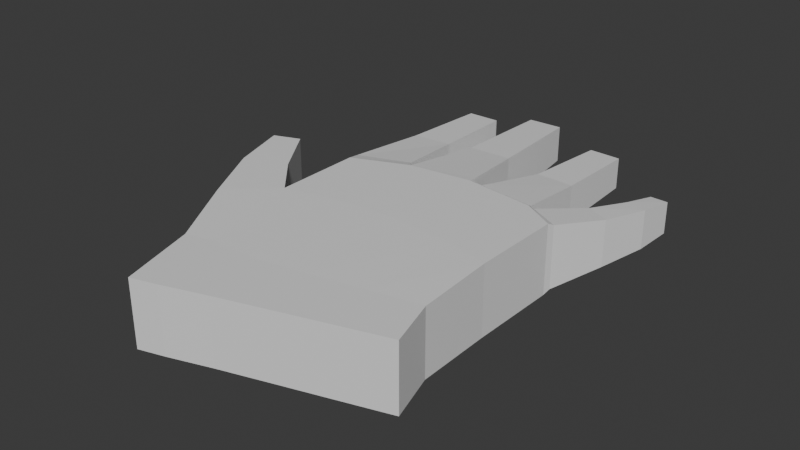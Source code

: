 # Source: hand.blend  (saved by Blender 5.0.119; exported with 4.5.12 LTS)
import bpy
from mathutils import Matrix  # noqa: F401  (used for matrix-valued properties, if any)

bpy.ops.wm.read_factory_settings(use_empty=True)
scene = bpy.context.scene
scene.name = 'Scene'

# ---- collections
col_collection = bpy.data.collections.new('Collection'); scene.collection.children.link(col_collection)

# ---- materials (node trees are filled in below, after node groups)
mat_material = bpy.data.materials.new('Material')
mat_material.alpha_threshold = 0.0
mat_material.use_backface_culling_lightprobe_volume = False
mat_material.roughness = 0.5
mat_material.line_color = (0.0, 0.0, 0.0, 1.0)

# ---- material node trees
mat_material.use_nodes = True; mat_material.node_tree.nodes.clear()
_N = mat_material.node_tree.nodes; _L = mat_material.node_tree.links
n0 = _N.new('ShaderNodeOutputMaterial'); n0.name = 'Material Output'; n0.location = (200, 100)
n1 = _N.new('ShaderNodeBsdfPrincipled'); n1.name = 'Principled BSDF'; n1.location = (-200, 100)
_L.new(n1.outputs[0], n0.inputs[0])
n0.is_active_output = True

# ---- world
world_world = bpy.data.worlds.new('World'); scene.world = world_world
world_world.use_nodes = True; world_world.node_tree.nodes.clear()
_N = world_world.node_tree.nodes; _L = world_world.node_tree.links
n0 = _N.new('ShaderNodeOutputWorld'); n0.name = 'World Output'; n0.location = (200, 100)
n1 = _N.new('ShaderNodeBackground'); n1.name = 'Background'; n1.location = (-200, 100)
n1.inputs[0].default_value = (0.05088, 0.05088, 0.05088, 1.0)
_L.new(n1.outputs[0], n0.inputs[0])
n0.is_active_output = True
world_world.color = (0.05088, 0.05088, 0.05088)
world_world.sun_shadow_jitter_overblur = 0.0

# ---- meshes
me_cube = bpy.data.meshes.new('Cube')
me_cube.from_pydata([(1.016, 0.8215, 1.0), (1.016, 0.8215, -1.0), (1.035, -0.7109, 0.9492), (1.035, -0.7109, -0.9492), (-1.011, 0.7891, 1.0), (-1.011, 0.7891, -1.0), (-0.7916, -0.9971, 0.9492), (-0.7916, -0.9971, -0.9492), (0.7163, 0.9946, -1.0), (0.08113, 1.076, -1.0), (-0.5, 1.0, -1.0), (0.5704, -0.8064, 0.9492), (0.1055, -0.9019, 0.9492), (-0.3594, -0.9974, 0.9492), (-0.3594, -0.9974, -0.9492), (0.1055, -0.9019, -0.9492), (0.5704, -0.8064, -0.9492), (-0.5, 1.0, 1.0), (0.08113, 1.076, 1.0), (0.7163, 0.9946, 1.0), (-1.006, -0.01866, -1.0), (1.009, -0.0008645, 1.0), (-1.006, -0.01866, 1.0), (1.009, -0.0008645, -1.0), (-0.5, 0.09704, -1.0), (0.0445, 0.1386, -1.0), (0.6187, 0.09407, -1.0), (0.6187, 0.09407, 1.0), (0.0445, 0.1386, 1.0), (-0.5, 0.09704, 1.0), (-1.405, -0.3922, -1.0), (-1.028, -1.06, -0.9492), (-1.028, -1.06, 0.9492), (-1.405, -0.3922, 1.0), (-0.5889, -1.688, -0.9492), (-0.5889, -1.688, 0.9492), (1.165, -1.151, 0.9492), (1.165, -1.151, -0.9492), (-0.1988, -1.561, 0.9492), (0.7102, -1.288, -0.9492), (0.7102, -1.288, 0.9492), (0.2557, -1.424, 0.9492), (-0.1988, -1.561, -0.9492), (0.2557, -1.424, -0.9492), (-0.8243, -1.756, -0.9492), (-0.8243, -1.756, 0.9492), (-1.325, 0.3416, 1.0), (-1.325, 0.3416, -1.0), (-1.714, 0.1854, 1.0), (-1.714, 0.1854, -1.0), (-1.638, 0.8108, 1.0), (-1.638, 0.8108, -1.0), (-1.881, 0.7184, 1.0), (-1.881, 0.7184, -1.0), (-0.5722, 1.096, -0.907), (-1.043, 0.9249, -0.907), (-1.043, 0.9249, 0.907), (-0.5722, 1.096, 0.907), (0.06832, 1.163, -0.9611), (-0.4918, 1.103, -0.9611), (-0.4918, 1.103, 0.9611), (0.06832, 1.163, 0.9611), (0.6811, 1.087, -0.8355), (0.1503, 1.155, -0.8355), (0.1503, 1.155, 0.8355), (0.6811, 1.087, 0.8355), (1.032, 0.883, 0.9028), (1.032, 0.883, -0.9028), (0.7523, 1.023, 0.9028), (0.7523, 1.023, -0.9028), (-0.6859, 1.788, -0.6581), (-1.048, 1.753, -0.6581), (-1.048, 1.753, 0.6581), (-0.6859, 1.788, 0.6581), (-0.736, 2.614, -0.5497), (-1.04, 2.609, -0.5497), (-1.04, 2.609, 0.5497), (-0.736, 2.614, 0.5497), (-0.06279, 1.85, -0.6851), (-0.4639, 1.831, -0.6851), (-0.4639, 1.831, 0.6851), (-0.06279, 1.85, 0.6851), (-0.166, 2.86, -0.5487), (-0.4873, 2.845, -0.5487), (-0.4873, 2.845, 0.5487), (-0.166, 2.86, 0.5487), (0.6318, 1.796, -0.5546), (0.277, 1.813, -0.5546), (0.277, 1.813, 0.5546), (0.6318, 1.796, 0.5546), (0.6199, 2.621, -0.4628), (0.3236, 2.63, -0.4628), (0.3236, 2.63, 0.4628), (0.6199, 2.621, 0.4628), (1.226, 1.349, 0.6752), (1.226, 1.349, -0.6752), (1.017, 1.454, 0.6752), (1.017, 1.454, -0.6752), (1.35, 1.769, 0.5615), (1.35, 1.769, -0.5615), (1.16, 1.809, 0.5615), (1.16, 1.809, -0.5615), (1.39, 2.086, 0.4595), (1.39, 2.086, -0.4595), (1.231, 2.09, 0.4595), (1.231, 2.09, -0.4595)], [], [(29, 22, 6, 13), (14, 15, 43, 42), (20, 22, 4, 5), (26, 23, 3, 16), (23, 21, 2, 3), (1, 8, 69, 67), (5, 4, 56, 55), (9, 10, 59, 58), (9, 18, 64, 63), (20, 24, 14, 7), (24, 25, 15, 14), (25, 26, 16, 15), (6, 32, 45, 35), (2, 11, 40, 36), (16, 3, 37, 39), (21, 27, 11, 2), (27, 28, 12, 11), (28, 29, 13, 12), (18, 17, 29, 28), (19, 18, 28, 27), (0, 19, 27, 21), (9, 8, 26, 25), (10, 9, 25, 24), (5, 10, 24, 20), (1, 0, 21, 23), (8, 1, 23, 26), (20, 7, 31, 30), (17, 4, 22, 29), (31, 32, 33, 30), (6, 22, 33, 32), (7, 14, 42, 34), (33, 22, 46, 48), (42, 38, 35, 34), (37, 36, 40, 39), (39, 40, 41, 43), (43, 41, 38, 42), (34, 35, 45, 44), (31, 7, 34, 44), (11, 12, 41, 40), (32, 31, 44, 45), (13, 6, 35, 38), (15, 16, 39, 43), (12, 13, 38, 41), (3, 2, 36, 37), (46, 47, 51, 50), (22, 20, 47, 46), (20, 30, 49, 47), (30, 33, 48, 49), (50, 51, 53, 52), (48, 46, 50, 52), (49, 48, 52, 53), (47, 49, 53, 51), (56, 57, 73, 72), (10, 5, 55, 54), (4, 17, 57, 56), (17, 10, 54, 57), (58, 59, 79, 78), (18, 9, 58, 61), (10, 17, 60, 59), (17, 18, 61, 60), (65, 62, 86, 89), (18, 19, 65, 64), (19, 8, 62, 65), (8, 9, 63, 62), (67, 69, 97, 95), (19, 0, 66, 68), (8, 19, 68, 69), (0, 1, 67, 66), (73, 70, 74, 77), (54, 55, 71, 70), (57, 54, 70, 73), (55, 56, 72, 71), (75, 76, 77, 74), (71, 72, 76, 75), (72, 73, 77, 76), (70, 71, 75, 74), (79, 80, 84, 83), (61, 58, 78, 81), (60, 61, 81, 80), (59, 60, 80, 79), (83, 84, 85, 82), (78, 79, 83, 82), (81, 78, 82, 85), (80, 81, 85, 84), (87, 88, 92, 91), (64, 65, 89, 88), (63, 64, 88, 87), (62, 63, 87, 86), (91, 92, 93, 90), (86, 87, 91, 90), (89, 86, 90, 93), (88, 89, 93, 92), (97, 96, 100, 101), (66, 67, 95, 94), (69, 68, 96, 97), (68, 66, 94, 96), (99, 101, 105, 103), (96, 94, 98, 100), (95, 97, 101, 99), (94, 95, 99, 98), (105, 104, 102, 103), (98, 99, 103, 102), (101, 100, 104, 105), (100, 98, 102, 104)])
_uv = me_cube.uv_layers.new(name='UVMap')
_uv.uv.foreach_set('vector', [0.8125, 0.6129, 0.875, 0.6129, 0.875, 0.75, 0.8125, 0.75, 0.1875, 0.75, 0.25, 0.75, 0.25, 0.75, 0.1875, 0.75, 0.375, 0.1371, 0.625, 0.1371, 0.625, 0.25, 0.375, 0.25, 0.3125, 0.6129, 0.375, 0.6129, 0.375, 0.75, 0.3125, 0.75, 0.375, 0.6129, 0.625, 0.6129, 0.625, 0.75, 0.375, 0.75, 0.375, 0.5, 0.3125, 0.5, 0.3125, 0.5, 0.375, 0.5, 0.375, 0.25, 0.625, 0.25, 0.625, 0.25, 0.375, 0.25, 0.25, 0.5, 0.1875, 0.5, 0.1875, 0.5, 0.25, 0.5, 0.375, 0.375, 0.625, 0.375, 0.625, 0.375, 0.375, 0.375, 0.125, 0.6129, 0.1875, 0.6129, 0.1875, 0.75, 0.125, 0.75, 0.1875, 0.6129, 0.25, 0.6129, 0.25, 0.75, 0.1875, 0.75, 0.25, 0.6129, 0.3125, 0.6129, 0.3125, 0.75, 0.25, 0.75, 0.875, 0.75, 0.875, 0.75, 0.875, 0.75, 0.875, 0.75, 0.625, 0.75, 0.6875, 0.75, 0.6875, 0.75, 0.625, 0.75, 0.3125, 0.75, 0.375, 0.75, 0.375, 0.75, 0.3125, 0.75, 0.625, 0.6129, 0.6875, 0.6129, 0.6875, 0.75, 0.625, 0.75, 0.6875, 0.6129, 0.75, 0.6129, 0.75, 0.75, 0.6875, 0.75, 0.75, 0.6129, 0.8125, 0.6129, 0.8125, 0.75, 0.75, 0.75, 0.75, 0.5, 0.8125, 0.5, 0.8125, 0.6129, 0.75, 0.6129, 0.6875, 0.5, 0.75, 0.5, 0.75, 0.6129, 0.6875, 0.6129, 0.625, 0.5, 0.6875, 0.5, 0.6875, 0.6129, 0.625, 0.6129, 0.25, 0.5, 0.3125, 0.5, 0.3125, 0.6129, 0.25, 0.6129, 0.1875, 0.5, 0.25, 0.5, 0.25, 0.6129, 0.1875, 0.6129, 0.125, 0.5, 0.1875, 0.5, 0.1875, 0.6129, 0.125, 0.6129, 0.375, 0.5, 0.625, 0.5, 0.625, 0.6129, 0.375, 0.6129, 0.3125, 0.5, 0.375, 0.5, 0.375, 0.6129, 0.3125, 0.6129, 0.125, 0.6129, 0.125, 0.75, 0.125, 0.75, 0.125, 0.6129, 0.8125, 0.5, 0.875, 0.5, 0.875, 0.6129, 0.8125, 0.6129, 0.375, 0.0, 0.625, 0.0, 0.625, 0.1371, 0.375, 0.1371, 0.875, 0.75, 0.875, 0.6129, 0.875, 0.6129, 0.875, 0.75, 0.125, 0.75, 0.1875, 0.75, 0.1875, 0.75, 0.125, 0.75, 0.875, 0.6129, 0.875, 0.6129, 0.875, 0.6129, 0.875, 0.6129, 0.375, 0.9375, 0.625, 0.9375, 0.625, 1.0, 0.375, 1.0, 0.375, 0.75, 0.625, 0.75, 0.625, 0.8125, 0.375, 0.8125, 0.375, 0.8125, 0.625, 0.8125, 0.625, 0.875, 0.375, 0.875, 0.375, 0.875, 0.625, 0.875, 0.625, 0.9375, 0.375, 0.9375, 0.375, 1.0, 0.625, 1.0, 0.625, 1.0, 0.375, 1.0, 0.125, 0.75, 0.125, 0.75, 0.125, 0.75, 0.125, 0.75, 0.6875, 0.75, 0.75, 0.75, 0.75, 0.75, 0.6875, 0.75, 0.625, 0.0, 0.375, 0.0, 0.375, 0.0, 0.625, 0.0, 0.8125, 0.75, 0.875, 0.75, 0.875, 0.75, 0.8125, 0.75, 0.25, 0.75, 0.3125, 0.75, 0.3125, 0.75, 0.25, 0.75, 0.75, 0.75, 0.8125, 0.75, 0.8125, 0.75, 0.75, 0.75, 0.375, 0.75, 0.625, 0.75, 0.625, 0.75, 0.375, 0.75, 0.625, 0.1371, 0.375, 0.1371, 0.375, 0.1371, 0.625, 0.1371, 0.625, 0.1371, 0.375, 0.1371, 0.375, 0.1371, 0.625, 0.1371, 0.125, 0.6129, 0.125, 0.6129, 0.125, 0.6129, 0.125, 0.6129, 0.375, 0.1371, 0.625, 0.1371, 0.625, 0.1371, 0.375, 0.1371, 0.625, 0.1371, 0.375, 0.1371, 0.375, 0.1371, 0.625, 0.1371, 0.875, 0.6129, 0.875, 0.6129, 0.875, 0.6129, 0.875, 0.6129, 0.375, 0.1371, 0.625, 0.1371, 0.625, 0.1371, 0.375, 0.1371, 0.125, 0.6129, 0.125, 0.6129, 0.125, 0.6129, 0.125, 0.6129, 0.875, 0.5, 0.8125, 0.5, 0.8125, 0.5, 0.875, 0.5, 0.1875, 0.5, 0.125, 0.5, 0.125, 0.5, 0.1875, 0.5, 0.875, 0.5, 0.8125, 0.5, 0.8125, 0.5, 0.875, 0.5, 0.625, 0.3125, 0.375, 0.3125, 0.375, 0.3125, 0.625, 0.3125, 0.25, 0.5, 0.1875, 0.5, 0.1875, 0.5, 0.25, 0.5, 0.625, 0.375, 0.375, 0.375, 0.375, 0.375, 0.625, 0.375, 0.375, 0.3125, 0.625, 0.3125, 0.625, 0.3125, 0.375, 0.3125, 0.8125, 0.5, 0.75, 0.5, 0.75, 0.5, 0.8125, 0.5, 0.625, 0.4375, 0.375, 0.4375, 0.375, 0.4375, 0.625, 0.4375, 0.75, 0.5, 0.6875, 0.5, 0.6875, 0.5, 0.75, 0.5, 0.625, 0.4375, 0.375, 0.4375, 0.375, 0.4375, 0.625, 0.4375, 0.3125, 0.5, 0.25, 0.5, 0.25, 0.5, 0.3125, 0.5, 0.375, 0.5, 0.3125, 0.5, 0.3125, 0.5, 0.375, 0.5, 0.6875, 0.5, 0.625, 0.5, 0.625, 0.5, 0.6875, 0.5, 0.375, 0.4375, 0.625, 0.4375, 0.625, 0.4375, 0.375, 0.4375, 0.625, 0.5, 0.375, 0.5, 0.375, 0.5, 0.625, 0.5, 0.625, 0.3125, 0.375, 0.3125, 0.375, 0.3125, 0.625, 0.3125, 0.1875, 0.5, 0.125, 0.5, 0.125, 0.5, 0.1875, 0.5, 0.625, 0.3125, 0.375, 0.3125, 0.375, 0.3125, 0.625, 0.3125, 0.375, 0.25, 0.625, 0.25, 0.625, 0.25, 0.375, 0.25, 0.375, 0.25, 0.625, 0.25, 0.625, 0.3125, 0.375, 0.3125, 0.375, 0.25, 0.625, 0.25, 0.625, 0.25, 0.375, 0.25, 0.875, 0.5, 0.8125, 0.5, 0.8125, 0.5, 0.875, 0.5, 0.1875, 0.5, 0.125, 0.5, 0.125, 0.5, 0.1875, 0.5, 0.375, 0.3125, 0.625, 0.3125, 0.625, 0.3125, 0.375, 0.3125, 0.625, 0.375, 0.375, 0.375, 0.375, 0.375, 0.625, 0.375, 0.8125, 0.5, 0.75, 0.5, 0.75, 0.5, 0.8125, 0.5, 0.375, 0.3125, 0.625, 0.3125, 0.625, 0.3125, 0.375, 0.3125, 0.375, 0.3125, 0.625, 0.3125, 0.625, 0.375, 0.375, 0.375, 0.25, 0.5, 0.1875, 0.5, 0.1875, 0.5, 0.25, 0.5, 0.625, 0.375, 0.375, 0.375, 0.375, 0.375, 0.625, 0.375, 0.8125, 0.5, 0.75, 0.5, 0.75, 0.5, 0.8125, 0.5, 0.375, 0.375, 0.625, 0.375, 0.625, 0.375, 0.375, 0.375, 0.75, 0.5, 0.6875, 0.5, 0.6875, 0.5, 0.75, 0.5, 0.375, 0.375, 0.625, 0.375, 0.625, 0.375, 0.375, 0.375, 0.3125, 0.5, 0.25, 0.5, 0.25, 0.5, 0.3125, 0.5, 0.375, 0.375, 0.625, 0.375, 0.6875, 0.5, 0.375, 0.4375, 0.3125, 0.5, 0.25, 0.5, 0.25, 0.5, 0.3125, 0.5, 0.625, 0.4375, 0.375, 0.4375, 0.375, 0.4375, 0.625, 0.4375, 0.75, 0.5, 0.6875, 0.5, 0.6875, 0.5, 0.75, 0.5, 0.375, 0.4375, 0.625, 0.4375, 0.625, 0.4375, 0.375, 0.4375, 0.625, 0.5, 0.375, 0.5, 0.375, 0.5, 0.625, 0.5, 0.375, 0.4375, 0.625, 0.4375, 0.625, 0.4375, 0.375, 0.4375, 0.6875, 0.5, 0.625, 0.5, 0.625, 0.5, 0.6875, 0.5, 0.375, 0.5, 0.3125, 0.5, 0.3125, 0.5, 0.375, 0.5, 0.6875, 0.5, 0.625, 0.5, 0.625, 0.5, 0.6875, 0.5, 0.375, 0.5, 0.3125, 0.5, 0.3125, 0.5, 0.375, 0.5, 0.625, 0.5, 0.375, 0.5, 0.375, 0.5, 0.625, 0.5, 0.375, 0.4375, 0.625, 0.4375, 0.625, 0.5, 0.375, 0.5, 0.625, 0.5, 0.375, 0.5, 0.375, 0.5, 0.625, 0.5, 0.375, 0.4375, 0.625, 0.4375, 0.625, 0.4375, 0.375, 0.4375, 0.6875, 0.5, 0.625, 0.5, 0.625, 0.5, 0.6875, 0.5])
me_cube.materials.append(mat_material)
me_cube.use_mirror_vertex_groups = False
me_cube.update()

# ---- objects
ob_cube = bpy.data.objects.new('Cube', me_cube)

# ---- transforms, parenting, visibility, modifiers, constraints
ob_cube.location = (0.0, 0.0, 0.5)
ob_cube.scale = (1.0, 1.0, 0.3185)
ob_cube.lock_rotations_4d = False
ob_cube.empty_display_type = 'ARROWS'
ob_cube.lineart.crease_threshold = 0.0

# ---- collection membership
col_collection.objects.link(ob_cube)

# ---- scene / render settings (as saved in the file)
scene.frame_start = 1; scene.frame_end = 250; scene.frame_set(99)
scene.render.engine = 'BLENDER_EEVEE_NEXT'
scene.render.bake_bias = 0.0
scene.render.bake_samples = 0
scene.cycles.sampling_pattern = 'TABULATED_SOBOL'
scene.eevee.use_volume_custom_range = False
bpy.context.view_layer.update()

# ---- added for rendering (the .blend has no active camera and no usable light): camera, sun
cam_auto = bpy.data.cameras.new('AutoCamera')
cam_auto.lens = 50.0
cam_auto.sensor_width = 36.0
cam_auto.clip_end = 1000.0
ob_auto_camera = bpy.data.objects.new('AutoCamera', cam_auto)
scene.collection.objects.link(ob_auto_camera)
ob_auto_camera.location = (5.02211, -5.76869, 4.71399)
ob_auto_camera.rotation_euler = (1.09748, -7.21219e-08, 0.694738)
scene.camera = ob_auto_camera
light_auto_sun = bpy.data.lights.new('AutoSun', 'SUN')
light_auto_sun.energy = 3.0
light_auto_sun.angle = 0.0523599
ob_auto_sun = bpy.data.objects.new('AutoSun', light_auto_sun)
scene.collection.objects.link(ob_auto_sun)
ob_auto_sun.rotation_euler = (0.872665, 0.174533, 0.523599)
bpy.context.view_layer.update()
